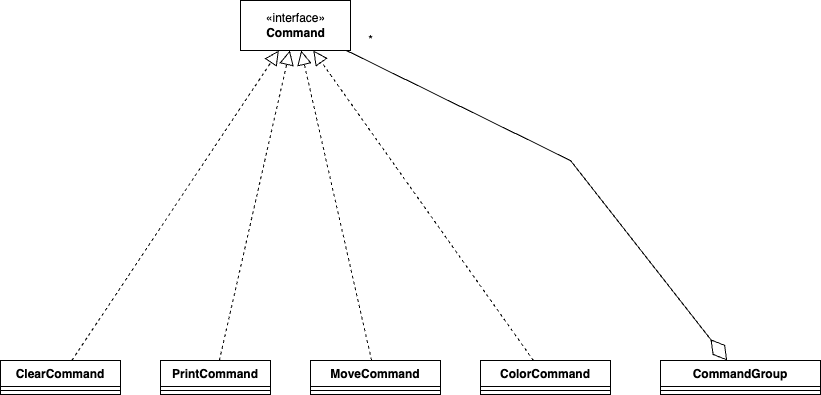

The diagram above was exported from draw.io. Its source (the exported page's mxGraphModel, read from the mxfile embedded in the PNG):
<mxGraphModel dx="1114" dy="1169" grid="1" gridSize="10" guides="1" tooltips="1" connect="1" arrows="1" fold="1" page="1" pageScale="1" pageWidth="850" pageHeight="1100" math="0" shadow="0">
  <root>
    <mxCell id="0" />
    <mxCell id="1" parent="0" />
    <mxCell id="bjDqXFpLvA8_9Y2w7L2U-1" value="ClearCommand" style="swimlane;fontStyle=1;align=center;verticalAlign=top;childLayout=stackLayout;horizontal=1;startSize=26;horizontalStack=0;resizeParent=1;resizeParentMax=0;resizeLast=0;collapsible=1;marginBottom=0;" vertex="1" parent="1">
      <mxGeometry x="140" y="590" width="120" height="34" as="geometry" />
    </mxCell>
    <mxCell id="bjDqXFpLvA8_9Y2w7L2U-3" value="" style="line;strokeWidth=1;fillColor=none;align=left;verticalAlign=middle;spacingTop=-1;spacingLeft=3;spacingRight=3;rotatable=0;labelPosition=right;points=[];portConstraint=eastwest;strokeColor=inherit;" vertex="1" parent="bjDqXFpLvA8_9Y2w7L2U-1">
      <mxGeometry y="26" width="120" height="8" as="geometry" />
    </mxCell>
    <mxCell id="bjDqXFpLvA8_9Y2w7L2U-5" value="PrintCommand" style="swimlane;fontStyle=1;align=center;verticalAlign=top;childLayout=stackLayout;horizontal=1;startSize=26;horizontalStack=0;resizeParent=1;resizeParentMax=0;resizeLast=0;collapsible=1;marginBottom=0;" vertex="1" parent="1">
      <mxGeometry x="300" y="590" width="110" height="34" as="geometry" />
    </mxCell>
    <mxCell id="bjDqXFpLvA8_9Y2w7L2U-6" value="" style="line;strokeWidth=1;fillColor=none;align=left;verticalAlign=middle;spacingTop=-1;spacingLeft=3;spacingRight=3;rotatable=0;labelPosition=right;points=[];portConstraint=eastwest;strokeColor=inherit;" vertex="1" parent="bjDqXFpLvA8_9Y2w7L2U-5">
      <mxGeometry y="26" width="110" height="8" as="geometry" />
    </mxCell>
    <mxCell id="bjDqXFpLvA8_9Y2w7L2U-7" value="MoveCommand" style="swimlane;fontStyle=1;align=center;verticalAlign=top;childLayout=stackLayout;horizontal=1;startSize=26;horizontalStack=0;resizeParent=1;resizeParentMax=0;resizeLast=0;collapsible=1;marginBottom=0;" vertex="1" parent="1">
      <mxGeometry x="450" y="590" width="130" height="34" as="geometry" />
    </mxCell>
    <mxCell id="bjDqXFpLvA8_9Y2w7L2U-8" value="" style="line;strokeWidth=1;fillColor=none;align=left;verticalAlign=middle;spacingTop=-1;spacingLeft=3;spacingRight=3;rotatable=0;labelPosition=right;points=[];portConstraint=eastwest;strokeColor=inherit;" vertex="1" parent="bjDqXFpLvA8_9Y2w7L2U-7">
      <mxGeometry y="26" width="130" height="8" as="geometry" />
    </mxCell>
    <mxCell id="bjDqXFpLvA8_9Y2w7L2U-9" value="ColorCommand" style="swimlane;fontStyle=1;align=center;verticalAlign=top;childLayout=stackLayout;horizontal=1;startSize=26;horizontalStack=0;resizeParent=1;resizeParentMax=0;resizeLast=0;collapsible=1;marginBottom=0;" vertex="1" parent="1">
      <mxGeometry x="620" y="590" width="130" height="34" as="geometry" />
    </mxCell>
    <mxCell id="bjDqXFpLvA8_9Y2w7L2U-10" value="" style="line;strokeWidth=1;fillColor=none;align=left;verticalAlign=middle;spacingTop=-1;spacingLeft=3;spacingRight=3;rotatable=0;labelPosition=right;points=[];portConstraint=eastwest;strokeColor=inherit;" vertex="1" parent="bjDqXFpLvA8_9Y2w7L2U-9">
      <mxGeometry y="26" width="130" height="8" as="geometry" />
    </mxCell>
    <mxCell id="bjDqXFpLvA8_9Y2w7L2U-11" value="CommandGroup" style="swimlane;fontStyle=1;align=center;verticalAlign=top;childLayout=stackLayout;horizontal=1;startSize=26;horizontalStack=0;resizeParent=1;resizeParentMax=0;resizeLast=0;collapsible=1;marginBottom=0;" vertex="1" parent="1">
      <mxGeometry x="800" y="590" width="160" height="34" as="geometry" />
    </mxCell>
    <mxCell id="bjDqXFpLvA8_9Y2w7L2U-12" value="" style="line;strokeWidth=1;fillColor=none;align=left;verticalAlign=middle;spacingTop=-1;spacingLeft=3;spacingRight=3;rotatable=0;labelPosition=right;points=[];portConstraint=eastwest;strokeColor=inherit;" vertex="1" parent="bjDqXFpLvA8_9Y2w7L2U-11">
      <mxGeometry y="26" width="160" height="8" as="geometry" />
    </mxCell>
    <mxCell id="bjDqXFpLvA8_9Y2w7L2U-13" value="«interface»&lt;br&gt;&lt;b&gt;Command&lt;/b&gt;" style="html=1;" vertex="1" parent="1">
      <mxGeometry x="380" y="230" width="110" height="50" as="geometry" />
    </mxCell>
    <mxCell id="bjDqXFpLvA8_9Y2w7L2U-14" value="" style="endArrow=block;dashed=1;endFill=0;endSize=12;html=1;rounded=0;" edge="1" parent="1" source="bjDqXFpLvA8_9Y2w7L2U-1" target="bjDqXFpLvA8_9Y2w7L2U-13">
      <mxGeometry width="160" relative="1" as="geometry">
        <mxPoint x="460" y="600" as="sourcePoint" />
        <mxPoint x="620" y="600" as="targetPoint" />
      </mxGeometry>
    </mxCell>
    <mxCell id="bjDqXFpLvA8_9Y2w7L2U-15" value="" style="endArrow=block;dashed=1;endFill=0;endSize=12;html=1;rounded=0;" edge="1" parent="1" source="bjDqXFpLvA8_9Y2w7L2U-5" target="bjDqXFpLvA8_9Y2w7L2U-13">
      <mxGeometry width="160" relative="1" as="geometry">
        <mxPoint x="221.34943181818176" y="600" as="sourcePoint" />
        <mxPoint x="428.309659090909" y="290" as="targetPoint" />
      </mxGeometry>
    </mxCell>
    <mxCell id="bjDqXFpLvA8_9Y2w7L2U-16" value="" style="endArrow=block;dashed=1;endFill=0;endSize=12;html=1;rounded=0;" edge="1" parent="1" source="bjDqXFpLvA8_9Y2w7L2U-7" target="bjDqXFpLvA8_9Y2w7L2U-13">
      <mxGeometry width="160" relative="1" as="geometry">
        <mxPoint x="231.34943181818176" y="610" as="sourcePoint" />
        <mxPoint x="438.309659090909" y="300" as="targetPoint" />
      </mxGeometry>
    </mxCell>
    <mxCell id="bjDqXFpLvA8_9Y2w7L2U-17" value="" style="endArrow=block;dashed=1;endFill=0;endSize=12;html=1;rounded=0;" edge="1" parent="1" source="bjDqXFpLvA8_9Y2w7L2U-9" target="bjDqXFpLvA8_9Y2w7L2U-13">
      <mxGeometry width="160" relative="1" as="geometry">
        <mxPoint x="241.34943181818176" y="620" as="sourcePoint" />
        <mxPoint x="448.309659090909" y="310" as="targetPoint" />
      </mxGeometry>
    </mxCell>
    <mxCell id="bjDqXFpLvA8_9Y2w7L2U-18" value="" style="endArrow=diamondThin;endFill=0;endSize=24;html=1;rounded=0;" edge="1" parent="1" source="bjDqXFpLvA8_9Y2w7L2U-13" target="bjDqXFpLvA8_9Y2w7L2U-11">
      <mxGeometry width="160" relative="1" as="geometry">
        <mxPoint x="460" y="600" as="sourcePoint" />
        <mxPoint x="620" y="600" as="targetPoint" />
        <Array as="points">
          <mxPoint x="710" y="390" />
        </Array>
      </mxGeometry>
    </mxCell>
    <mxCell id="bjDqXFpLvA8_9Y2w7L2U-19" value="*" style="text;html=1;align=center;verticalAlign=middle;resizable=0;points=[];autosize=1;strokeColor=none;fillColor=none;" vertex="1" parent="1">
      <mxGeometry x="495" y="255" width="30" height="30" as="geometry" />
    </mxCell>
  </root>
</mxGraphModel>